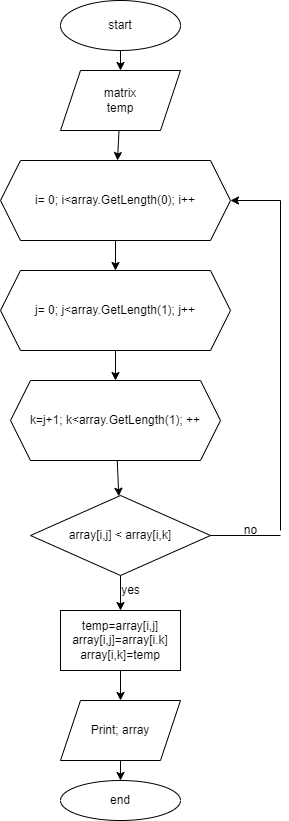

The diagram above was exported from draw.io. Its source (the exported page's mxGraphModel, read from the mxfile embedded in the PNG):
<mxGraphModel dx="1028" dy="502" grid="1" gridSize="10" guides="1" tooltips="1" connect="1" arrows="1" fold="1" page="1" pageScale="1" pageWidth="827" pageHeight="1169" math="0" shadow="0">
  <root>
    <mxCell id="0" />
    <mxCell id="1" parent="0" />
    <mxCell id="4" style="edgeStyle=none;html=1;exitX=0.5;exitY=1;exitDx=0;exitDy=0;" edge="1" parent="1" source="2" target="3">
      <mxGeometry relative="1" as="geometry" />
    </mxCell>
    <mxCell id="2" value="start" style="ellipse;whiteSpace=wrap;html=1;" vertex="1" parent="1">
      <mxGeometry x="340" y="10" width="120" height="50" as="geometry" />
    </mxCell>
    <mxCell id="10" value="" style="edgeStyle=none;html=1;" edge="1" parent="1" source="3" target="5">
      <mxGeometry relative="1" as="geometry" />
    </mxCell>
    <mxCell id="3" value="matrix&lt;br&gt;temp" style="shape=parallelogram;perimeter=parallelogramPerimeter;whiteSpace=wrap;html=1;fixedSize=1;" vertex="1" parent="1">
      <mxGeometry x="340" y="80" width="120" height="60" as="geometry" />
    </mxCell>
    <mxCell id="7" value="" style="edgeStyle=none;html=1;" edge="1" parent="1" source="5" target="6">
      <mxGeometry relative="1" as="geometry" />
    </mxCell>
    <mxCell id="5" value="i= 0; i&amp;lt;array.GetLength(0); i++" style="shape=hexagon;perimeter=hexagonPerimeter2;whiteSpace=wrap;html=1;fixedSize=1;" vertex="1" parent="1">
      <mxGeometry x="280" y="170" width="230" height="80" as="geometry" />
    </mxCell>
    <mxCell id="9" value="" style="edgeStyle=none;html=1;" edge="1" parent="1" source="6" target="8">
      <mxGeometry relative="1" as="geometry" />
    </mxCell>
    <mxCell id="6" value="&lt;span&gt;j= 0; j&amp;lt;array.GetLength(1); j++&lt;/span&gt;" style="shape=hexagon;perimeter=hexagonPerimeter2;whiteSpace=wrap;html=1;fixedSize=1;" vertex="1" parent="1">
      <mxGeometry x="280" y="280" width="230" height="80" as="geometry" />
    </mxCell>
    <mxCell id="12" value="" style="edgeStyle=none;html=1;" edge="1" parent="1" source="8" target="11">
      <mxGeometry relative="1" as="geometry" />
    </mxCell>
    <mxCell id="8" value="k=j+1; k&amp;lt;array.GetLength(1); ++" style="shape=hexagon;perimeter=hexagonPerimeter2;whiteSpace=wrap;html=1;fixedSize=1;" vertex="1" parent="1">
      <mxGeometry x="290" y="390" width="210" height="80" as="geometry" />
    </mxCell>
    <mxCell id="14" value="" style="edgeStyle=none;html=1;" edge="1" parent="1" source="11" target="13">
      <mxGeometry relative="1" as="geometry" />
    </mxCell>
    <mxCell id="11" value="array[i,j] &amp;lt; array[i,k]" style="rhombus;whiteSpace=wrap;html=1;" vertex="1" parent="1">
      <mxGeometry x="310" y="505" width="180" height="80" as="geometry" />
    </mxCell>
    <mxCell id="22" value="" style="edgeStyle=none;html=1;" edge="1" parent="1" source="13" target="21">
      <mxGeometry relative="1" as="geometry" />
    </mxCell>
    <mxCell id="13" value="temp=array[i,j]&lt;br&gt;array[i,j]=array[i.k]&lt;br&gt;array[i,k]=temp" style="rounded=0;whiteSpace=wrap;html=1;" vertex="1" parent="1">
      <mxGeometry x="340" y="620" width="120" height="60" as="geometry" />
    </mxCell>
    <mxCell id="15" value="yes" style="text;html=1;align=center;verticalAlign=middle;resizable=0;points=[];autosize=1;strokeColor=none;fillColor=none;" vertex="1" parent="1">
      <mxGeometry x="395" y="590" width="30" height="20" as="geometry" />
    </mxCell>
    <mxCell id="16" value="" style="endArrow=none;html=1;exitX=1;exitY=0.5;exitDx=0;exitDy=0;" edge="1" parent="1" source="11">
      <mxGeometry width="50" height="50" relative="1" as="geometry">
        <mxPoint x="490" y="570" as="sourcePoint" />
        <mxPoint x="560" y="545" as="targetPoint" />
      </mxGeometry>
    </mxCell>
    <mxCell id="17" value="" style="endArrow=none;html=1;" edge="1" parent="1">
      <mxGeometry width="50" height="50" relative="1" as="geometry">
        <mxPoint x="560" y="540" as="sourcePoint" />
        <mxPoint x="560" y="210" as="targetPoint" />
      </mxGeometry>
    </mxCell>
    <mxCell id="18" value="" style="endArrow=classic;html=1;entryX=1;entryY=0.5;entryDx=0;entryDy=0;" edge="1" parent="1" target="5">
      <mxGeometry width="50" height="50" relative="1" as="geometry">
        <mxPoint x="560" y="210" as="sourcePoint" />
        <mxPoint x="570" y="170" as="targetPoint" />
      </mxGeometry>
    </mxCell>
    <mxCell id="20" value="no" style="text;html=1;align=center;verticalAlign=middle;resizable=0;points=[];autosize=1;strokeColor=none;fillColor=none;" vertex="1" parent="1">
      <mxGeometry x="515" y="530" width="30" height="20" as="geometry" />
    </mxCell>
    <mxCell id="24" value="" style="edgeStyle=none;html=1;" edge="1" parent="1" source="21" target="23">
      <mxGeometry relative="1" as="geometry" />
    </mxCell>
    <mxCell id="21" value="Print; array" style="shape=parallelogram;perimeter=parallelogramPerimeter;whiteSpace=wrap;html=1;fixedSize=1;" vertex="1" parent="1">
      <mxGeometry x="340" y="710" width="120" height="60" as="geometry" />
    </mxCell>
    <mxCell id="23" value="end" style="ellipse;whiteSpace=wrap;html=1;" vertex="1" parent="1">
      <mxGeometry x="340" y="790" width="120" height="40" as="geometry" />
    </mxCell>
  </root>
</mxGraphModel>